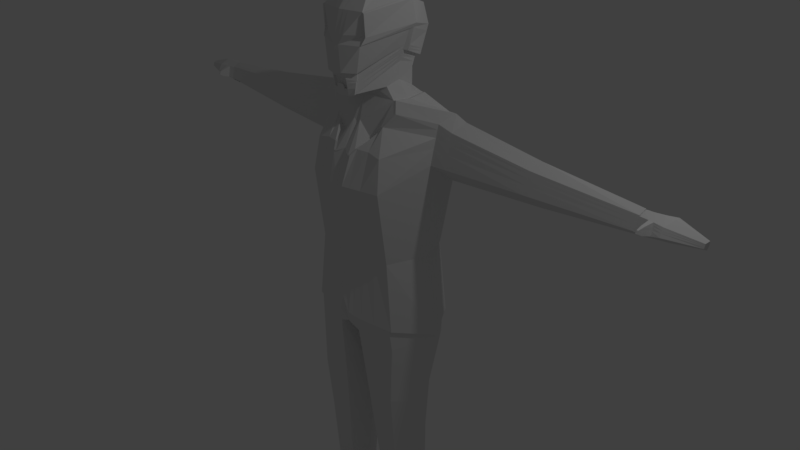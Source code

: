 # Source: model.blend  (saved by Blender 2.78.0; exported with 4.5.12 LTS)
import bpy
from mathutils import Matrix  # noqa: F401  (used for matrix-valued properties, if any)

bpy.ops.wm.read_factory_settings(use_empty=True)
scene = bpy.context.scene
scene.name = 'Scene'

# ---- collections
col_collection_1 = bpy.data.collections.new('Collection 1'); scene.collection.children.link(col_collection_1)

# ---- world
world_world = bpy.data.worlds.new('World'); scene.world = world_world
world_world.color = (0.05088, 0.05088, 0.05088)
world_world.use_sun_shadow = False
world_world.sun_shadow_jitter_overblur = 0.0
world_world.cycles.sampling_method = 'MANUAL'

# ---- cameras
cam_camera = bpy.data.cameras.new('Camera')
cam_camera.clip_end = 100.0
cam_camera.lens = 35.0
cam_camera.sensor_width = 32.0
cam_camera.sensor_height = 18.0
cam_camera.ortho_scale = 7.314
cam_camera.dof.focus_distance = 0.0
cam_camera.dof.aperture_fstop = 128.0

# ---- lights
light_lamp = bpy.data.lights.new('Lamp', 'POINT')
light_lamp.transmission_factor = 0.0
light_lamp.cutoff_distance = 30.0
light_lamp.energy = 100.0
light_lamp.shadow_buffer_clip_start = 1.001
light_lamp.shadow_soft_size = 0.1
light_lamp.shadow_maximum_resolution = 0.006
light_lamp.use_absolute_resolution = True

# ---- meshes
me_cube_001 = bpy.data.meshes.new('Cube.001')
me_cube_001.from_pydata([(0.6707, -0.5034, -1.082), (2.223, 0.4385, 1.29), (0.6912, 0.4868, -1.122), (1.292, 0.1931, 0.9793), (0.0, 0.7271, -1.0), (0.0, 0.7414, 1.302), (0.0, -0.7014, -0.7597), (0.0, -0.7564, 0.8246), (1.215, 0.2375, 1.726), (2.255, 0.1364, 1.466), (0.0, 0.2364, 1.954), (0.0, -0.2588, 1.956), (1.143, -0.02839, 1.182), (2.21, 0.4686, 1.172), (0.5779, 0.6601, 1.327), (0.0, 0.5692, -0.1809), (0.0, 0.7996, 1.339), (0.06652, -0.7014, -0.9655), (0.0, 0.7291, -0.9723), (1.131, 0.3886, 1.484), (0.0, 0.2482, 1.987), (0.0, -0.2564, 2.024), (2.372, 0.2376, 1.032), (0.0008096, 0.577, -0.1922), (0.6962, -0.4786, -1.374), (0.6912, 0.4684, -1.403), (0.0, 0.6379, -1.301), (0.0, -0.6191, -1.157), (0.1762, -0.5946, -1.25), (0.2327, 0.5928, -1.378), (0.6962, -0.4786, -1.374), (0.6912, 0.4684, -1.403), (0.1762, -0.5946, -1.25), (0.2327, 0.5928, -1.378), (0.6737, -0.2739, -4.425), (0.6728, 0.1902, -4.425), (0.4066, -0.2594, -4.422), (0.4268, 0.1874, -4.422), (0.3216, 0.208, -2.972), (0.2811, -0.4099, -2.978), (0.6538, -0.4114, -2.975), (0.6502, 0.2095, -2.974), (0.2283, -0.4845, -2.208), (0.6721, -0.4849, -2.201), (0.2765, 0.2536, -2.202), (0.6678, 0.255, -2.2), (1.001, -0.007246, -1.185), (2.31, 0.2733, 1.558), (0.0, 0.04, 1.178), (0.0, 0.01733, -0.9975), (1.146, 0.06705, 1.618), (0.0, -0.01272, 2.056), (2.252, 0.0597, 1.196), (0.0, -0.01272, 2.092), (1.001, -0.007246, -1.431), (0.0, 0.01341, -1.239), (0.0, 0.01341, -1.31), (1.001, -0.007246, -1.431), (0.0, 0.01341, -1.31), (0.814, -0.04382, -4.429), (0.2907, -0.04313, -4.424), (0.8822, -0.1039, -3.079), (0.172, -0.1041, -3.079), (0.07978, -0.1193, -2.269), (0.9365, -0.1183, -2.262), (0.7102, -0.3414, -4.425), (0.709, 0.2568, -4.425), (0.3659, -0.3226, -4.421), (0.392, 0.2533, -4.421), (0.891, -0.0448, -4.43), (0.2166, -0.04391, -4.424), (0.7102, -0.3414, -4.425), (0.709, 0.2568, -4.425), (0.3659, -0.3226, -4.421), (0.392, 0.2533, -4.421), (0.891, -0.0448, -4.43), (0.2166, -0.04391, -4.424), (0.7102, -0.3414, -4.947), (0.709, 0.2568, -4.947), (0.3659, -0.3226, -4.943), (0.392, 0.2533, -4.943), (0.8209, -0.04471, -4.951), (0.2867, -0.044, -4.946), (0.805, 0.006684, -4.571), (0.7102, -0.3414, -4.489), (0.4204, 0.2364, -4.564), (0.6648, 0.2392, -4.567), (0.2852, 0.007373, -4.566), (0.3659, -0.3226, -4.484), (0.4548, -1.094, -4.896), (0.6797, -1.107, -4.899), (0.3825, -0.9123, -4.888), (0.7725, -0.9128, -4.891), (0.6797, -1.107, -4.719), (0.7725, -0.9128, -4.732), (0.3825, -0.9123, -4.728), (0.4548, -1.094, -4.716), (1.091, 0.4806, 1.152), (0.4311, -0.5819, -1.053), (0.4619, 0.1892, 1.909), (3.562, 0.4535, 1.193), (0.4435, 0.5821, -1.062), (3.581, 0.4091, 1.349), (0.4549, -0.2092, 1.909), (3.592, 0.2162, 1.352), (0.49, -0.5246, -1.325), (0.5094, 0.5177, -1.393), (0.49, -0.5246, -1.325), (0.5094, 0.5177, -1.393), (0.5678, -0.2682, -4.424), (0.5753, 0.1891, -4.424), (0.5199, 0.2089, -2.973), (0.506, -0.4108, -2.976), (0.4961, -0.4847, -2.204), (0.5127, 0.2545, -2.201), (0.4945, -0.009838, 1.9), (0.5737, -0.334, -4.424), (0.5833, 0.2554, -4.424), (0.5737, -0.334, -4.424), (0.5833, 0.2554, -4.424), (0.5737, -0.334, -4.946), (0.5833, 0.2554, -4.946), (0.5737, -0.334, -4.487), (0.5679, 0.2381, -4.566), (0.5905, -1.102, -4.898), (0.5905, -1.102, -4.718), (3.583, 0.2935, 1.12), (3.553, 0.1702, 1.202), (3.564, 0.3182, 1.413), (3.555, 0.2234, 1.366), (3.524, 0.4536, 1.186), (3.546, 0.4023, 1.365), (3.592, 0.2233, 1.374), (3.601, 0.3182, 1.421), (3.59, 0.1702, 1.209), (3.62, 0.2935, 1.127), (0.5435, -0.2627, 1.775), (0.5095, 0.2517, 1.925), (0.41, -0.5304, -0.1459), (0.492, -0.2092, 1.917), (0.5952, -0.6115, 0.8504), (0.4807, 0.5821, -1.055), (0.2734, 0.5329, -0.1368), (0.2941, -0.6391, -1.018), (0.2635, 0.6514, -1.028), (0.3815, 0.6555, 1.335), (0.328, -0.2006, 2.048), (3.584, 0.4023, 1.372), (0.3772, 0.5536, -1.385), (0.3772, 0.5536, -1.385), (0.5044, 0.1883, -4.423), (0.4252, 0.2085, -2.973), (0.3999, 0.2541, -2.202), (0.4919, 0.2544, -4.423), (0.4919, 0.2544, -4.423), (0.4919, 0.2544, -4.945), (0.4974, 0.2373, -4.565), (2.242, 0.3947, 1.463), (0.257, -0.639, -1.025), (0.3295, 0.2118, 1.988), (0.5317, -0.009902, 1.907), (0.3402, -0.558, -1.289), (0.3402, -0.558, -1.289), (0.4908, -0.264, -4.423), (0.3986, -0.4104, -2.977), (0.3682, -0.4846, -2.206), (0.3372, -0.01121, 2.103), (0.4745, -0.3285, -4.422), (0.4745, -0.3285, -4.422), (0.4745, -0.3285, -4.944), (0.4745, -0.3285, -4.486), (0.5257, -1.098, -4.897), (0.5257, -1.098, -4.717), (3.919, 0.3071, 1.156), (3.89, 0.1262, 1.266), (3.93, 0.3318, 1.411), (3.892, 0.1794, 1.364), (3.861, 0.5374, 1.25), (3.883, 0.4862, 1.363), (4.283, 0.3848, 1.29), (4.276, 0.3998, 1.238), (4.285, 0.2952, 1.29), (4.297, 0.3397, 1.304), (4.285, 0.2797, 1.242), (4.293, 0.3325, 1.21), (4.293, 0.3325, 1.21), (4.285, 0.2797, 1.242), (4.297, 0.3397, 1.304), (4.285, 0.2952, 1.29), (4.276, 0.3998, 1.238), (4.283, 0.3848, 1.29), (3.774, 0.4443, 1.364), (3.821, 0.325, 1.412), (3.764, 0.2037, 1.365), (3.781, 0.1482, 1.234), (3.81, 0.3003, 1.148), (3.752, 0.4955, 1.218), (4.293, 0.3325, 1.21), (4.285, 0.2797, 1.242), (4.297, 0.3397, 1.304), (4.285, 0.2952, 1.29), (4.276, 0.3998, 1.238), (4.283, 0.3848, 1.29), (3.701, 0.2961, 1.134), (3.703, 0.2114, 1.366), (3.665, 0.4182, 1.365), (3.712, 0.3208, 1.413), (3.672, 0.1619, 1.214), (3.643, 0.4695, 1.198), (3.672, 0.06608, 1.242), (3.741, 0.0575, 1.255), (3.73, 0.09239, 1.338), (3.692, 0.09718, 1.338), (3.685, 0.01398, 1.276), (3.71, 0.008832, 1.279), (3.71, 0.02734, 1.313), (3.69, 0.02971, 1.313), (0.2668, -0.415, 3.178), (0.0, -0.4681, 3.166), (0.0, -0.109, 3.339), (0.0, 0.2307, 3.188), (0.2684, 0.215, 3.222), (0.2848, -0.0663, 3.296), (0.3298, -0.5148, 2.707), (0.0, -0.698, 2.704), (0.0, 0.433, 2.704), (0.0, -0.01097, 2.809), (0.3523, -0.01066, 2.329), (0.0, -0.5912, 1.961), (0.3301, 0.2123, 2.214), (0.177, -0.555, 1.996), (0.0, 0.2478, 2.215), (0.0, -0.01217, 2.318), (0.332, 0.3103, 2.975), (0.3305, -0.5635, 2.978), (0.0, 0.3456, 2.977), (0.0, -0.01031, 3.08), (0.4795, -0.008808, 3.091), (0.0, -0.6252, 2.975), (0.189, -0.5171, 2.261), (0.0, 0.3168, 2.397), (0.0, -0.01172, 2.501), (0.4223, -0.01022, 2.512), (0.0, -0.647, 2.256), (0.3129, -0.5925, 2.593), (0.0, 0.4033, 2.626), (0.0, -0.01116, 2.73), (0.5099, -0.009659, 2.741), (0.0, -0.6996, 2.582), (0.4347, -0.01014, 2.545), (0.0, -0.73, 2.249), (0.2318, -0.5757, 2.258), (0.0, 0.3291, 2.43), (0.0, -0.01164, 2.534), (0.1018, 0.6991, -0.9929), (0.0, 0.7995, 1.346), (0.1522, -0.2488, 2.021), (0.0, 0.5769, -0.1849), (0.2885, 0.5777, -1.381), (0.2885, 0.5777, -1.381), (0.4568, 0.1878, -4.422), (0.3616, 0.2082, -2.972), (0.3242, 0.2538, -2.202), (0.4306, 0.2537, -4.422), (0.4306, 0.2537, -4.422), (0.4306, 0.2537, -4.944), (0.4502, 0.2368, -4.564), (0.1728, -0.5903, -0.1569), (0.1401, -0.6773, -0.9976), (0.1273, 0.2341, 1.987), (0.2105, -0.7272, 0.8632), (0.2395, -0.5805, -1.265), (0.2395, -0.5805, -1.265), (0.4391, -0.2611, -4.422), (0.3265, -0.4101, -2.977), (0.2824, -0.4845, -2.208), (0.4078, -0.3249, -4.422), (0.4078, -0.3249, -4.422), (0.4078, -0.3249, -4.944), (0.4078, -0.3249, -4.485), (0.4822, -1.096, -4.897), (0.4822, -1.096, -4.716), (0.128, -0.4476, 3.171), (0.1286, 0.2247, 3.201), (0.11, -0.09251, 3.322), (0.1274, -0.6847, 2.706), (0.09509, -0.5772, 1.975), (0.1275, 0.2341, 2.215), (0.1282, 0.3319, 2.976), (0.1277, -0.6014, 2.976), (0.1071, -0.6333, 2.275), (0.04205, -0.6862, 2.586), (0.1093, -0.7163, 2.271), (0.0, 0.729, -0.965), (0.0, -0.5951, 1.285), (0.1389, 0.699, -0.9856), (0.0, 0.5854, 1.567), (0.0, 0.6247, 1.602), (0.1101, -0.6484, 1.234), (0.0, 0.01856, 1.535), (0.1037, -0.7015, -0.9582), (0.4201, 0.4998, -0.1347), (3.554, 0.1918, 1.269), (3.533, 0.4327, 1.259), (0.8522, -0.00731, -0.08085), (0.1129, -0.6054, -0.1597), (0.9177, 0.4, 1.607), (0.0, -0.5952, 1.292), (0.9401, 0.03952, 1.614), (0.943, 0.05271, 1.68), (3.89, 0.1479, 1.306), (3.87, 0.5166, 1.296), (4.279, 0.3937, 1.259), (4.285, 0.286, 1.262), (4.285, 0.286, 1.262), (4.279, 0.3937, 1.259), (4.285, 0.286, 1.262), (4.279, 0.3937, 1.259), (4.295, 0.3355, 1.248), (3.761, 0.4747, 1.277), (3.774, 0.1708, 1.287), (3.684, 0.182, 1.276), (3.652, 0.4486, 1.266), (3.737, 0.07169, 1.289), (3.68, 0.07873, 1.281), (3.71, 0.01636, 1.293), (3.687, 0.02038, 1.291), (0.1647, -0.5737, 1.318), (1.058, 0.2301, 1.796), (0.9257, 0.3873, 1.677), (0.4991, 0.1892, 1.917), (0.0, 0.4574, 1.773), (0.05294, -0.3897, 1.618), (0.0, 0.00466, 1.766), (0.0, -0.7015, -0.7524), (0.3686, -0.3418, 1.589), (3.555, 0.2058, 1.312), (3.539, 0.4192, 1.306), (0.0, -0.6054, -0.1942), (0.0, -0.7564, 0.8319), (0.328, -0.3474, 1.532), (0.1132, -0.7564, 0.8664), (3.891, 0.1619, 1.332), (3.876, 0.5031, 1.326), (4.281, 0.3898, 1.273), (4.285, 0.2901, 1.274), (4.285, 0.2901, 1.274), (4.281, 0.3898, 1.273), (4.285, 0.2901, 1.274), (4.281, 0.3898, 1.273), (4.296, 0.3374, 1.273), (3.77, 0.1854, 1.322), (3.693, 0.1951, 1.316), (3.734, 0.08088, 1.31), (3.685, 0.08693, 1.306), (3.71, 0.02124, 1.302), (3.688, 0.02452, 1.301), (0.2278, -0.3733, 1.411), (0.4683, -0.582, -1.046), (0.0, -0.3897, 1.583), (0.0, 0.4303, 1.739), (0.7078, -0.5035, -1.075), (0.6053, -0.4811, -0.1369), (3.767, 0.4612, 1.316), (3.658, 0.4351, 1.31), (0.9213, -0.04661, 1.179), (1.069, 0.1839, 0.9684), (0.0, 0.3325, 1.901), (0.0, -0.005717, 1.939), (0.4724, 0.2518, 1.918), (0.5064, -0.2626, 1.768), (3.555, 0.2163, 1.344), (3.544, 0.4091, 1.341), (1.038, -0.00731, -1.178), (0.7283, 0.4868, -1.114), (0.3315, 0.2818, 1.9), (3.891, 0.1723, 1.351), (3.88, 0.493, 1.348), (4.282, 0.3868, 1.283), (4.285, 0.2932, 1.284), (4.285, 0.2932, 1.284), (4.282, 0.3868, 1.283), (4.285, 0.2932, 1.284), (4.282, 0.3868, 1.283), (4.296, 0.3388, 1.292), (3.766, 0.1964, 1.348), (3.699, 0.2048, 1.346), (3.732, 0.08775, 1.327), (3.689, 0.09305, 1.325), (3.71, 0.02488, 1.309), (3.689, 0.02762, 1.308), (0.128, 0.3129, 1.9), (0.0, -0.3115, 1.806), (0.0, 0.3145, 1.867), (0.622, 0.4542, -0.1318), (0.8652, 0.4831, 1.148), (3.771, 0.4511, 1.345), (3.662, 0.425, 1.342), (0.6912, 0.4868, -1.122), (1.001, -0.007246, -1.185), (0.6707, -0.5034, -1.082), (0.4311, -0.5819, -1.053), (0.0, -0.7564, 0.8246), (0.0, -0.7014, -0.7597), (0.4619, 0.1892, 1.909), (0.0, -0.5951, 1.285), (0.06652, -0.7014, -0.9655), (0.1018, 0.6991, -0.9929), (0.0, 0.7291, -0.9723), (0.0008096, 0.577, -0.1922), (0.0, 0.7996, 1.339), (0.4945, -0.009838, 1.9), (3.546, 0.4023, 1.365), (0.257, -0.639, -1.025), (0.4435, 0.5821, -1.062), (0.4549, -0.2092, 1.909), (0.4724, 0.2518, 1.918), (0.5064, -0.2626, 1.768), (3.583, 0.2935, 1.12), (3.553, 0.1702, 1.202), (3.564, 0.3182, 1.413), (3.555, 0.2234, 1.366), (3.555, 0.2163, 1.344), (3.544, 0.4091, 1.341), (3.524, 0.4536, 1.186), (0.2635, 0.6514, -1.028), (0.1401, -0.6773, -0.9976), (0.0, 0.6247, 1.602), (0.1101, -0.6484, 1.234), (3.554, 0.1918, 1.269), (3.533, 0.4327, 1.259), (0.1647, -0.5737, 1.318), (0.0, 0.4574, 1.773), (0.3686, -0.3418, 1.589), (3.555, 0.2058, 1.312), (3.539, 0.4192, 1.306), (0.328, -0.3474, 1.532), (0.2278, -0.3733, 1.411), (0.0, 0.3325, 1.901), (0.3315, 0.2818, 1.9), (0.128, 0.3129, 1.9), (2.254, 0.1262, 1.43), (1.146, 0.05437, 1.56), (1.107, 0.4432, 1.287), (0.3006, 0.6513, -1.02), (0.365, -0.6807, 0.858), (0.2681, -0.5662, -0.1525), (0.1702, 0.7439, 1.342), (0.1772, -0.6774, -0.9903), (0.1289, 0.5599, -0.1663), (0.9301, -0.006214, 1.383), (0.8898, 0.4441, 1.363), (0.0, 0.6246, 1.61), (0.1472, -0.6485, 1.241), (0.5458, 0.4686, 1.567), (0.5533, -0.5428, 1.284), (3.591, 0.1918, 1.276), (3.571, 0.4327, 1.266), (2.232, 0.419, 1.367), (2.253, 0.09089, 1.306), (1.144, 0.01043, 1.359), (1.118, 0.4189, 1.374), (0.3651, -0.5397, 1.322), (0.3755, 0.5243, 1.604), (0.2019, -0.5737, 1.325), (0.1678, 0.5859, 1.607), (0.9358, 0.01997, 1.515), (0.9057, 0.4189, 1.503), (0.0, 0.4573, 1.781), (0.5251, 0.3444, 1.722), (0.4057, -0.3418, 1.597), (3.592, 0.2058, 1.319), (3.576, 0.4192, 1.313), (2.254, 0.1111, 1.377), (1.145, 0.03559, 1.474), (0.3651, -0.3474, 1.54), (0.3715, 0.3854, 1.777), (0.265, -0.3734, 1.418), (0.1663, 0.4295, 1.779), (2.238, 0.4045, 1.425), (1.125, 0.4008, 1.44), (0.0, 0.3324, 1.908), (0.3686, 0.2817, 1.907), (0.1652, 0.3128, 1.908), (0.3735, -0.01053, 2.385), (0.0, -0.6081, 2.051), (0.3302, 0.2332, 2.269), (0.1806, -0.5435, 2.076), (0.0, 0.2687, 2.27), (0.0, -0.01203, 2.374), (0.1275, 0.255, 2.27), (0.09874, -0.5942, 2.066), (0.3304, 0.2669, 2.359), (0.1864, -0.525, 2.163), (0.0, 0.3024, 2.359), (0.0, -0.01182, 2.463), (0.1276, 0.2887, 2.359), (0.1046, -0.6215, 2.188), (0.4076, -0.01031, 2.474), (0.0, -0.6353, 2.208), (0.07067, 0.5676, -0.1747), (0.0933, 0.769, 1.344), (0.0558, 0.7126, -0.9836), (0.08347, -0.2522, 2.022), (0.2633, 0.5845, -1.379), (0.2633, 0.5845, -1.379), (0.4433, 0.1876, -4.422), (0.3435, 0.2081, -2.972), (0.3026, 0.2537, -2.202), (0.4132, 0.2535, -4.422), (0.4132, 0.2535, -4.422), (0.4132, 0.2535, -4.944), (0.4367, 0.2366, -4.564), (0.07019, -0.4568, 3.169), (0.06986, -0.6907, 2.705), (0.05214, -0.5836, 1.969), (0.07, -0.6121, 2.976), (0.05874, -0.6394, 2.266), (0.02306, -0.6922, 2.584), (0.05992, -0.7225, 2.261), (0.06979, 0.2405, 1.987), (0.0705, 0.2274, 3.195), (0.06033, -0.09996, 3.33), (0.06991, 0.2403, 2.215), (0.07031, 0.3381, 2.977), (0.07617, 0.7126, -0.9763), (0.07021, 0.3217, 1.901), (0.0558, 0.7126, -0.9836), (0.07021, 0.3217, 1.901), (0.09202, 0.6034, 1.608), (0.09119, 0.4421, 1.78), (0.09057, 0.3217, 1.908), (0.05414, -0.6005, 2.059), (0.06994, 0.2612, 2.27), (0.05736, -0.6278, 2.204), (0.06999, 0.2949, 2.359), (0.3904, -0.01042, 2.429), (0.0, -0.6215, 2.122), (0.3303, 0.2499, 2.313), (0.1835, -0.5344, 2.14), (0.0, 0.2854, 2.314), (0.0, -0.01193, 2.418), (0.1276, 0.2717, 2.314), (0.1016, -0.6077, 2.138), (0.06996, 0.2779, 2.314), (0.0429, -0.614, 2.111), (0.0, -0.6334, 2.047), (0.0, -0.6165, 1.958), (0.06259, -0.6089, 1.965), (0.1969, -0.5503, 2.16), (0.1994, -0.5423, 2.257), (0.06919, -0.6647, 2.263), (0.0, -0.6723, 2.252), (0.1874, -0.5803, 1.992), (0.1055, -0.6025, 1.971), (0.1176, -0.6586, 2.272), (0.1151, -0.6468, 2.184), (0.0, -0.6468, 2.118), (0.191, -0.5688, 2.072), (0.1092, -0.6195, 2.062), (0.06459, -0.6258, 2.055), (0.1939, -0.5597, 2.136), (0.1121, -0.633, 2.134), (0.0, -0.6606, 2.204), (0.06781, -0.6531, 2.2), (0.05335, -0.6393, 2.107), (0.3587, 0.4196, 2.612), (0.3589, 0.4493, 2.691), (0.5071, 0.04286, 3.077), (0.5676, 0.0422, 2.806), (0.3304, -0.5906, 2.605), (0.3574, -0.5479, 2.693), (0.0, 0.455, 2.611), (0.0, 0.4847, 2.69), (0.1555, 0.471, 2.69), (0.3596, 0.362, 2.961), (0.3581, -0.5665, 2.964), (0.0, 0.3972, 2.963), (0.1558, 0.3836, 2.962), (0.358, 0.3186, 2.344), (0.3581, 0.333, 2.383), (0.0, 0.3541, 2.345), (0.0, 0.3685, 2.383), (0.4623, 0.04153, 2.531), (0.4498, 0.04145, 2.498), (0.1553, 0.3548, 2.383), (0.3582, 0.3453, 2.415), (0.0, 0.3808, 2.416), (0.5375, 0.0336, 2.752), (0.1555, 0.4413, 2.612), (0.1553, 0.3671, 2.415), (0.09775, 0.4772, 2.69), (0.09789, 0.3898, 2.962), (0.09759, 0.361, 2.383), (0.09771, 0.4475, 2.612), (0.0976, 0.3733, 2.416), (0.1552, 0.3404, 2.345), (0.4352, 0.04136, 2.46), (0.09757, 0.3466, 2.345)], [], [(525, 500, 449, 295), (358, 138, 446, 143), (268, 17, 28, 271), (138, 140, 445, 446), (295, 449, 142, 444), (53, 51, 11, 21), (449, 447, 145, 142), (368, 392, 11, 51), (367, 393, 10, 20), (366, 395, 97, 3), (328, 309, 50, 8), (365, 366, 3, 12), (4, 15, 23, 18), (329, 328, 8, 19), (526, 367, 20, 520), (289, 234, 217, 282), (306, 329, 19, 480), (101, 2, 25, 106), (15, 5, 16, 23), (56, 29, 33, 58), (55, 56, 28, 27), (17, 6, 27, 28), (4, 18, 29, 26), (46, 0, 24, 54), (49, 4, 26, 55), (62, 38, 37, 60), (54, 24, 30, 57), (106, 25, 31, 108), (271, 28, 32, 272), (110, 35, 66, 117), (274, 39, 36, 273), (111, 41, 35, 110), (61, 40, 34, 59), (64, 43, 40, 61), (114, 45, 41, 111), (275, 42, 39, 274), (63, 44, 38, 62), (58, 33, 44, 63), (272, 32, 42, 275), (108, 31, 45, 114), (57, 30, 43, 64), (31, 57, 64, 45), (32, 58, 63, 42), (42, 63, 62, 39), (45, 64, 61, 41), (41, 61, 59, 35), (59, 34, 65, 69), (25, 54, 57, 31), (39, 62, 60, 36), (6, 49, 55, 27), (2, 46, 54, 25), (26, 29, 56, 55), (28, 56, 58, 32), (237, 233, 221, 222), (450, 365, 12, 460), (393, 368, 51, 10), (460, 12, 52, 459), (20, 10, 51, 53), (480, 19, 157, 479), (35, 59, 69, 66), (60, 37, 68, 70), (36, 60, 70, 67), (273, 36, 67, 276), (70, 68, 74, 76), (67, 70, 76, 73), (276, 67, 73, 277), (66, 69, 75, 72), (69, 65, 71, 75), (117, 66, 72, 119), (120, 77, 90, 124), (123, 86, 78, 121), (86, 83, 81, 78), (87, 85, 80, 82), (83, 84, 93, 94), (82, 79, 89, 91), (265, 278, 79, 82, 80, 511), (277, 73, 88, 279), (73, 76, 87, 88), (76, 74, 85, 87), (72, 75, 83, 86), (119, 72, 86, 123), (75, 71, 84, 83), (94, 93, 90, 92), (96, 95, 91, 89), (281, 96, 89, 280), (81, 83, 94, 92), (88, 87, 95, 96), (77, 81, 92, 90), (279, 88, 96, 281), (87, 82, 91, 95), (84, 122, 125, 93), (93, 125, 124, 90), (154, 119, 123, 156), (71, 118, 122, 84), (81, 77, 120, 121, 78), (156, 123, 121, 155), (169, 120, 124, 171), (153, 117, 119, 154), (65, 116, 118, 71), (34, 109, 116, 65), (19, 8, 47, 157), (149, 108, 114, 152), (30, 107, 113, 43), (43, 113, 112, 40), (152, 114, 111, 151), (151, 111, 110, 150), (40, 112, 109, 34), (150, 110, 117, 153), (24, 105, 107, 30), (148, 106, 108, 149), (144, 101, 106, 148), (12, 3, 22, 52), (8, 50, 9, 47), (3, 97, 13, 22), (22, 13, 100, 135), (47, 9, 132, 133), (0, 98, 105, 24), (52, 22, 135, 134), (320, 194, 174, 310), (195, 196, 177, 173), (157, 47, 133, 147), (142, 145, 14, 301), (444, 142, 301, 141), (361, 362, 138, 358), (306, 137, 330, 329), (328, 160, 139, 309), (362, 365, 140, 138), (329, 330, 160, 328), (394, 395, 366, 304), (479, 157, 147, 102), (374, 394, 304, 373), (267, 270, 341, 305), (448, 267, 305, 300), (141, 301, 394, 374), (373, 304, 362, 361), (300, 305, 338, 334), (459, 52, 134, 456), (305, 341, 339, 338), (254, 144, 148, 258), (258, 148, 149, 259), (260, 150, 153, 263), (261, 151, 150, 260), (262, 152, 151, 261), (259, 149, 152, 262), (263, 153, 154, 264), (278, 169, 171, 280), (266, 156, 155, 265), (264, 154, 156, 266), (122, 170, 172, 125), (125, 172, 171, 124), (118, 168, 170, 122), (121, 120, 169, 155), (116, 167, 168, 118), (109, 163, 167, 116), (99, 159, 166, 115), (107, 162, 165, 113), (113, 165, 164, 112), (112, 164, 163, 109), (105, 161, 162, 107), (136, 308, 309, 139), (115, 166, 146, 103), (369, 375, 159, 99), (304, 366, 365, 362), (98, 158, 161, 105), (179, 182, 199, 202), (378, 179, 202, 383), (194, 195, 173, 174), (191, 192, 175, 178), (396, 191, 178, 377), (192, 193, 176, 175), (174, 173, 185, 186), (310, 174, 186, 314), (173, 177, 189, 185), (175, 176, 188, 187), (377, 178, 190, 381), (178, 175, 187, 190), (397, 205, 191, 396), (206, 204, 193, 192), (186, 185, 184, 183), (314, 186, 183, 313), (185, 189, 180, 184), (187, 188, 181, 182), (381, 190, 179, 378), (190, 187, 182, 179), (384, 383, 202, 199), (382, 384, 199, 200), (182, 181, 200, 199), (184, 180, 201, 197), (313, 183, 198, 316), (183, 184, 197, 198), (205, 206, 192, 191), (207, 203, 195, 194), (203, 208, 196, 195), (207, 194, 210, 209), (302, 127, 207, 321), (126, 130, 208, 203), (127, 126, 203, 207), (131, 128, 206, 205), (128, 129, 204, 206), (372, 131, 205, 397), (324, 209, 213, 326), (193, 204, 212, 211), (385, 193, 211, 387), (321, 207, 209, 324), (326, 213, 214, 325), (387, 211, 215, 389), (211, 212, 216, 215), (209, 210, 214, 213), (522, 219, 218, 513), (521, 220, 219, 522), (524, 235, 220, 521), (235, 236, 219, 220), (234, 237, 222, 217), (236, 238, 218, 219), (246, 248, 224, 226), (245, 246, 226, 225), (244, 247, 588, 570), (291, 244, 223, 285), (256, 146, 230, 286), (166, 159, 229, 227), (520, 20, 231, 523), (20, 53, 232, 231), (146, 166, 227, 230), (53, 21, 228, 232), (226, 224, 238, 236), (492, 496, 596, 579), (225, 226, 236, 235), (252, 245, 572, 587), (240, 252, 587, 582), (285, 223, 234, 289), (537, 485, 546, 557), (233, 237, 568, 575), (245, 225, 573, 572), (494, 495, 241, 240), (493, 498, 242, 239), (495, 499, 243, 241), (292, 251, 244, 291), (225, 235, 577, 573), (498, 492, 579, 597), (252, 253, 246, 245), (251, 249, 247, 244), (253, 250, 248, 246), (241, 243, 250, 253), (239, 242, 249, 251), (240, 241, 253, 252), (288, 233, 575, 578), (524, 288, 578, 592), (290, 239, 251, 292), (517, 290, 292, 519), (249, 242, 584, 583), (242, 498, 597, 584), (519, 292, 291, 518), (234, 223, 571, 576), (243, 499, 563, 552), (514, 285, 289, 516), (496, 535, 598, 596), (159, 269, 287, 229), (503, 256, 286, 515), (518, 291, 285, 514), (223, 244, 570, 571), (233, 288, 283, 221), (221, 283, 284, 222), (222, 284, 282, 217), (510, 264, 266, 512), (512, 266, 265, 511), (79, 278, 280, 89), (509, 263, 264, 510), (505, 259, 262, 508), (508, 262, 261, 507), (507, 261, 260, 506), (506, 260, 263, 509), (504, 258, 259, 505), (502, 254, 258, 504), (301, 14, 395, 394), (502, 18, 408, 527), (170, 279, 281, 172), (172, 281, 280, 171), (168, 277, 279, 170), (155, 169, 278, 265), (167, 276, 277, 168), (163, 273, 276, 167), (162, 272, 275, 165), (165, 275, 274, 164), (164, 274, 273, 163), (161, 271, 272, 162), (46, 2, 398, 399), (516, 289, 282, 513), (375, 391, 269, 159), (6, 17, 406, 403), (158, 268, 271, 161), (327, 298, 428, 431), (303, 130, 424, 430), (210, 323, 325, 214), (356, 326, 325, 355), (352, 321, 324, 354), (194, 320, 323, 210), (354, 324, 326, 356), (130, 303, 322, 208), (336, 302, 321, 352), (345, 313, 316, 348), (198, 197, 318, 316), (197, 201, 317, 318), (189, 315, 312, 180), (346, 314, 313, 345), (208, 322, 319, 196), (177, 311, 315, 189), (342, 310, 314, 346), (196, 319, 311, 177), (180, 312, 317, 201), (23, 16, 410, 409), (17, 268, 426, 406), (127, 302, 429, 419), (103, 370, 417, 415), (144, 254, 407, 425), (158, 98, 401, 413), (351, 320, 310, 342), (268, 158, 413, 426), (101, 144, 425, 414), (297, 331, 432, 427), (5, 48, 299, 296), (99, 115, 411, 404), (357, 327, 431, 437), (16, 5, 296, 297), (48, 7, 294, 299), (369, 99, 404, 416), (115, 103, 415, 411), (16, 297, 427, 410), (385, 351, 342, 376), (526, 391, 440, 528), (18, 23, 409, 408), (376, 342, 346, 380), (380, 346, 345, 379), (379, 345, 348, 382), (371, 336, 352, 386), (388, 354, 356, 390), (386, 352, 354, 388), (390, 356, 355, 389), (372, 337, 435, 423), (298, 327, 357, 332), (323, 353, 355, 325), (320, 351, 353, 323), (303, 337, 364, 322), (316, 318, 350, 348), (318, 317, 349, 350), (315, 347, 344, 312), (322, 364, 363, 319), (311, 343, 347, 315), (319, 363, 343, 311), (312, 344, 349, 317), (128, 131, 412, 420), (336, 371, 422, 434), (130, 126, 418, 424), (370, 335, 433, 417), (131, 372, 423, 412), (0, 46, 399, 400), (335, 340, 436, 433), (296, 299, 333, 360), (294, 298, 332, 359), (98, 0, 400, 401), (297, 296, 360, 331), (299, 294, 359, 333), (371, 129, 421, 422), (216, 390, 389, 215), (204, 386, 388, 212), (212, 388, 390, 216), (129, 371, 386, 204), (181, 379, 382, 200), (188, 380, 379, 181), (176, 376, 380, 188), (391, 375, 439, 440), (337, 303, 430, 435), (193, 385, 376, 176), (129, 128, 420, 421), (294, 7, 402, 405), (353, 387, 389, 355), (351, 385, 387, 353), (337, 372, 397, 364), (348, 350, 384, 382), (350, 349, 383, 384), (347, 381, 378, 344), (364, 397, 396, 363), (343, 377, 381, 347), (363, 396, 377, 343), (344, 378, 383, 349), (298, 294, 405, 428), (340, 335, 370, 103, 146, 256, 503, 21, 11, 392, 359, 332, 357), (302, 336, 434, 429), (331, 367, 438, 432), (126, 127, 419, 418), (2, 101, 414, 398), (360, 333, 368, 393), (340, 357, 437, 436), (331, 360, 393, 367), (333, 359, 392, 368), (375, 369, 416, 439), (399, 398, 374, 373), (404, 411, 160, 330), (420, 412, 147, 133), (431, 428, 453, 464), (425, 407, 295, 444), (424, 418, 135, 100), (400, 399, 373, 361), (410, 427, 452, 255), (437, 431, 464, 477), (412, 423, 102, 147), (409, 410, 255, 257), (422, 421, 132, 104), (528, 440, 483, 531), (433, 436, 475, 470), (428, 405, 307, 453), (398, 414, 141, 374), (405, 402, 339, 307), (421, 420, 133, 132), (418, 419, 134, 135), (408, 409, 257, 293), (413, 401, 358, 143), (423, 435, 472, 102), (426, 413, 143, 448), (436, 437, 477, 475), (434, 422, 104, 471), (435, 430, 457, 472), (415, 417, 136, 139), (417, 433, 470, 136), (429, 434, 471, 456), (439, 416, 137, 482), (527, 408, 293, 525), (440, 439, 482, 483), (403, 406, 300, 334), (406, 426, 448, 300), (432, 438, 481, 468), (401, 400, 361, 358), (416, 404, 330, 137), (430, 424, 100, 457), (414, 425, 444, 141), (427, 432, 468, 452), (411, 415, 139, 160), (419, 429, 456, 134), (500, 501, 447, 449), (446, 445, 270, 267), (143, 446, 267, 448), (145, 447, 465, 463), (341, 270, 464, 453), (14, 145, 463, 454), (270, 445, 462, 464), (395, 451, 443, 97), (466, 450, 460, 474), (474, 460, 459, 473), (97, 443, 1, 13), (445, 140, 455, 462), (395, 14, 454, 451), (13, 1, 457, 100), (339, 341, 453, 307), (501, 255, 452, 529), (473, 459, 456, 471), (140, 365, 450, 455), (441, 473, 471, 104), (442, 474, 473, 441), (308, 466, 474, 442), (463, 465, 478, 476), (454, 463, 476, 469), (464, 462, 475, 477), (451, 467, 461, 443), (443, 461, 458, 1), (462, 455, 470, 475), (451, 454, 469, 467), (1, 458, 472, 457), (529, 452, 468, 530), (455, 450, 466, 470), (309, 308, 442, 50), (50, 442, 441, 9), (9, 441, 104, 132), (476, 478, 483, 482), (469, 476, 482, 137), (467, 306, 480, 461), (461, 480, 479, 458), (467, 469, 137, 306), (458, 479, 102, 472), (530, 468, 481, 531), (470, 466, 308, 136), (228, 515, 548, 547), (229, 287, 490, 486), (232, 228, 485, 489), (230, 227, 484, 487), (231, 232, 489, 488), (523, 231, 488, 533), (227, 229, 486, 484), (543, 491, 559, 562), (545, 543, 497, 534), (538, 542, 496, 492), (541, 537, 499, 495), (539, 536, 498, 493), (540, 541, 495, 494), (544, 540, 494, 535), (536, 538, 492, 498), (497, 543, 562, 556), (542, 544, 535, 496), (537, 545, 534, 499), (287, 523, 533, 490), (286, 230, 553, 554), (478, 530, 531, 483), (465, 529, 530, 478), (447, 501, 529, 465), (257, 255, 501, 500), (407, 527, 525, 295), (438, 528, 531, 481), (367, 526, 528, 438), (238, 516, 513, 218), (254, 502, 527, 407), (18, 502, 504, 29), (29, 504, 505, 33), (37, 506, 509, 68), (38, 507, 506, 37), (44, 508, 507, 38), (33, 505, 508, 44), (68, 509, 510, 74), (85, 512, 511, 80), (74, 510, 512, 85), (248, 518, 514, 224), (21, 503, 515, 228), (224, 514, 516, 238), (290, 517, 551, 555), (250, 519, 518, 248), (243, 517, 519, 250), (237, 234, 576, 568), (494, 240, 582, 581), (235, 524, 592, 577), (247, 249, 583, 588), (269, 520, 523, 287), (535, 494, 581, 598), (288, 524, 521, 283), (283, 521, 522, 284), (284, 522, 513, 282), (391, 526, 520, 269), (293, 257, 500, 525), (493, 239, 550, 549), (490, 533, 544, 542), (534, 497, 556, 564), (484, 486, 538, 536), (533, 488, 540, 544), (488, 489, 541, 540), (487, 484, 536, 539), (489, 485, 537, 541), (486, 490, 542, 538), (532, 491, 543, 545), (556, 549, 550, 555), (564, 556, 555, 551), (548, 554, 559, 560), (554, 553, 558, 559), (562, 561, 549, 556), (547, 548, 560, 546), (563, 564, 551, 552), (546, 560, 565, 557), (559, 558, 561, 562), (491, 532, 560, 559), (532, 545, 565, 560), (499, 534, 564, 563), (517, 243, 552, 551), (539, 493, 549, 561), (239, 290, 555, 550), (485, 228, 547, 546), (545, 537, 557, 565), (515, 286, 554, 548), (487, 539, 561, 558), (230, 487, 558, 553), (570, 588, 569, 571), (594, 572, 573, 591), (588, 566, 567, 569), (571, 569, 568, 576), (591, 573, 577, 592), (569, 567, 575, 568), (597, 579, 580, 584), (598, 581, 582, 593), (583, 586, 566, 588), (595, 587, 572, 594), (593, 582, 587, 595), (584, 580, 586, 583), (580, 585, 590, 586), (586, 590, 589, 566), (579, 596, 585, 580), (567, 574, 578, 575), (566, 589, 574, 567), (585, 593, 595, 590), (590, 595, 594, 589), (596, 598, 593, 585), (574, 591, 592, 578), (589, 594, 591, 574)])
me_cube_001.use_remesh_preserve_volume = False
me_cube_001.use_remesh_preserve_attributes = False
me_cube_001.use_mirror_vertex_groups = False
me_cube_001.update()

# ---- objects
ob_cube = bpy.data.objects.new('Cube', me_cube_001)
ob_lamp = bpy.data.objects.new('Lamp', light_lamp)
ob_camera = bpy.data.objects.new('Camera', cam_camera)

# ---- transforms, parenting, visibility, modifiers, constraints
ob_cube.location = (-0.1883, 0.3996, 0.1657)
ob_cube.lineart.crease_threshold = 0.0
_m = ob_cube.modifiers.new('Mirror', 'MIRROR')
_m.use_clip = True
ob_lamp.location = (4.076, 1.005, 5.904)
ob_lamp.rotation_euler = (0.6503, 0.05522, 1.866)
ob_lamp.lock_rotations_4d = False
ob_lamp.empty_display_type = 'ARROWS'
ob_lamp.color = (0.0, 0.0, 0.0, 0.0)
ob_lamp.lineart.crease_threshold = 0.0
ob_camera.location = (7.481, -6.508, 5.344)
ob_camera.rotation_euler = (1.109, 0.0, 0.8149)
ob_camera.lock_rotations_4d = False
ob_camera.empty_display_type = 'ARROWS'
ob_camera.color = (0.0, 0.0, 0.0, 0.0)
ob_camera.display_type = 'WIRE'
ob_camera.lineart.crease_threshold = 0.0

# ---- collection membership
col_collection_1.objects.link(ob_cube)
col_collection_1.objects.link(ob_lamp)
col_collection_1.objects.link(ob_camera)

# ---- scene / render settings (as saved in the file)
scene.camera = ob_camera
scene.frame_start = 1; scene.frame_end = 250; scene.frame_set(1)
scene.render.engine = 'BLENDER_EEVEE_NEXT'
scene.render.resolution_percentage = 50
scene.render.dither_intensity = 0.0
scene.cycles.use_denoising = False
scene.cycles.samples = 128
scene.cycles.sampling_pattern = 'TABULATED_SOBOL'
scene.cycles.light_sampling_threshold = 0.0
scene.cycles.use_adaptive_sampling = False
scene.cycles.use_light_tree = False
scene.cycles.blur_glossy = 0.0
scene.cycles.sample_clamp_indirect = 0.0
scene.view_settings.view_transform = 'Standard'
bpy.context.view_layer.update()
